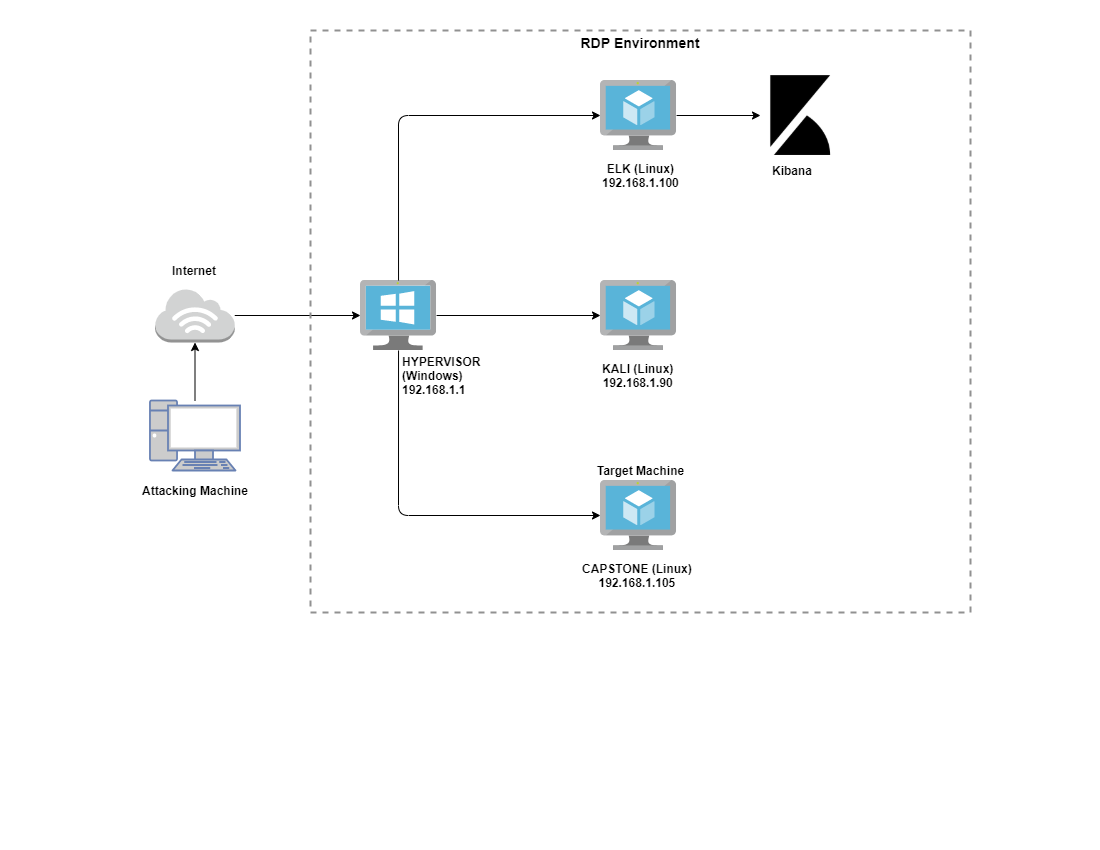

The diagram above was exported from draw.io. Its source (the exported page's mxGraphModel, read from the mxfile embedded in the PNG):
<mxGraphModel dx="1449" dy="585" grid="0" gridSize="10" guides="1" tooltips="1" connect="1" arrows="1" fold="1" page="1" pageScale="1" pageWidth="1100" pageHeight="850" math="0" shadow="0">
  <root>
    <mxCell id="0" />
    <mxCell id="1" parent="0" />
    <mxCell id="yh9IyPVSwPCSzuipzuyi-1" value="" style="fontColor=#0066CC;verticalAlign=top;verticalLabelPosition=bottom;labelPosition=center;align=center;html=1;outlineConnect=0;fillColor=#CCCCCC;strokeColor=#6881B3;gradientColor=none;gradientDirection=north;strokeWidth=2;shape=mxgraph.networks.pc;" vertex="1" parent="1">
      <mxGeometry x="149.5" y="400" width="90" height="70" as="geometry" />
    </mxCell>
    <mxCell id="yh9IyPVSwPCSzuipzuyi-2" value="" style="outlineConnect=0;dashed=0;verticalLabelPosition=bottom;verticalAlign=top;align=center;html=1;shape=mxgraph.aws3.internet_3;fillColor=#D2D3D3;gradientColor=none;" vertex="1" parent="1">
      <mxGeometry x="154.75" y="288" width="79.5" height="54" as="geometry" />
    </mxCell>
    <mxCell id="yh9IyPVSwPCSzuipzuyi-3" value="" style="aspect=fixed;html=1;points=[];align=center;image;fontSize=12;image=img/lib/mscae/VirtualMachineWindows.svg;" vertex="1" parent="1">
      <mxGeometry x="360" y="280" width="76.09" height="70" as="geometry" />
    </mxCell>
    <mxCell id="yh9IyPVSwPCSzuipzuyi-4" value="" style="aspect=fixed;html=1;points=[];align=center;image;fontSize=12;image=img/lib/mscae/Virtual_Machine.svg;" vertex="1" parent="1">
      <mxGeometry x="600" y="280" width="76.09" height="70" as="geometry" />
    </mxCell>
    <mxCell id="yh9IyPVSwPCSzuipzuyi-7" value="" style="aspect=fixed;html=1;points=[];align=center;image;fontSize=12;image=img/lib/mscae/Virtual_Machine.svg;" vertex="1" parent="1">
      <mxGeometry x="600" y="480" width="76.09" height="70" as="geometry" />
    </mxCell>
    <mxCell id="yh9IyPVSwPCSzuipzuyi-8" value="" style="aspect=fixed;html=1;points=[];align=center;image;fontSize=12;image=img/lib/mscae/Virtual_Machine.svg;" vertex="1" parent="1">
      <mxGeometry x="600" y="80" width="76.09" height="70" as="geometry" />
    </mxCell>
    <mxCell id="yh9IyPVSwPCSzuipzuyi-9" value="" style="shape=image;html=1;verticalAlign=top;verticalLabelPosition=bottom;labelBackgroundColor=#ffffff;imageAspect=0;aspect=fixed;image=https://cdn4.iconfinder.com/data/icons/logos-brands-5/24/kibana-128.png" vertex="1" parent="1">
      <mxGeometry x="760" y="75" width="80" height="80" as="geometry" />
    </mxCell>
    <mxCell id="yh9IyPVSwPCSzuipzuyi-11" value="&lt;div style=&quot;text-align: center&quot;&gt;&lt;span&gt;&lt;b&gt;ELK (Linux)&lt;/b&gt;&lt;/span&gt;&lt;/div&gt;&lt;div style=&quot;text-align: center&quot;&gt;&lt;span&gt;&lt;b&gt;192.168.1.100&lt;/b&gt;&lt;/span&gt;&lt;/div&gt;" style="text;html=1;align=left;verticalAlign=middle;resizable=0;points=[];autosize=1;strokeColor=none;" vertex="1" parent="1">
      <mxGeometry x="600" y="160" width="90" height="30" as="geometry" />
    </mxCell>
    <mxCell id="yh9IyPVSwPCSzuipzuyi-14" value="&lt;div style=&quot;text-align: center&quot;&gt;&lt;span&gt;&lt;b&gt;KALI (Linux)&lt;/b&gt;&lt;/span&gt;&lt;/div&gt;&lt;div style=&quot;text-align: center&quot;&gt;&lt;span&gt;&lt;b&gt;192.168.1.90&lt;/b&gt;&lt;br&gt;&lt;/span&gt;&lt;/div&gt;" style="text;html=1;align=left;verticalAlign=middle;resizable=0;points=[];autosize=1;strokeColor=none;" vertex="1" parent="1">
      <mxGeometry x="600" y="360" width="90" height="30" as="geometry" />
    </mxCell>
    <mxCell id="yh9IyPVSwPCSzuipzuyi-15" value="&lt;div style=&quot;text-align: center&quot;&gt;&lt;span&gt;&lt;b&gt;CAPSTONE (Linux)&lt;/b&gt;&lt;/span&gt;&lt;/div&gt;&lt;div style=&quot;text-align: center&quot;&gt;&lt;span&gt;&lt;b&gt;192.168.1.105&lt;/b&gt;&lt;br&gt;&lt;/span&gt;&lt;/div&gt;" style="text;html=1;align=left;verticalAlign=middle;resizable=0;points=[];autosize=1;strokeColor=none;" vertex="1" parent="1">
      <mxGeometry x="580" y="560" width="130" height="30" as="geometry" />
    </mxCell>
    <mxCell id="yh9IyPVSwPCSzuipzuyi-16" value="&lt;div&gt;&lt;span&gt;&lt;b&gt;HYPERVISOR&lt;/b&gt;&lt;/span&gt;&lt;/div&gt;&lt;div&gt;&lt;span&gt;&lt;b&gt;(Windows)&lt;/b&gt;&lt;/span&gt;&lt;/div&gt;&lt;div&gt;&lt;span&gt;&lt;b&gt;192.168.1.1&lt;/b&gt;&lt;br&gt;&lt;/span&gt;&lt;/div&gt;" style="text;html=1;align=left;verticalAlign=middle;resizable=0;points=[];autosize=1;strokeColor=none;" vertex="1" parent="1">
      <mxGeometry x="400" y="350" width="90" height="50" as="geometry" />
    </mxCell>
    <mxCell id="yh9IyPVSwPCSzuipzuyi-17" value="&lt;div style=&quot;text-align: center&quot;&gt;&lt;b&gt;Attacking Machine&lt;/b&gt;&lt;/div&gt;" style="text;html=1;align=left;verticalAlign=middle;resizable=0;points=[];autosize=1;strokeColor=none;" vertex="1" parent="1">
      <mxGeometry x="139.74999999999994" y="480" width="120" height="20" as="geometry" />
    </mxCell>
    <mxCell id="yh9IyPVSwPCSzuipzuyi-18" value="&lt;div style=&quot;text-align: center&quot;&gt;&lt;b&gt;Internet&lt;/b&gt;&lt;/div&gt;" style="text;html=1;align=left;verticalAlign=middle;resizable=0;points=[];autosize=1;strokeColor=none;" vertex="1" parent="1">
      <mxGeometry x="169.74999999999994" y="260" width="60" height="20" as="geometry" />
    </mxCell>
    <mxCell id="yh9IyPVSwPCSzuipzuyi-19" value="&lt;div style=&quot;text-align: center&quot;&gt;&lt;b&gt;Kibana&lt;/b&gt;&lt;/div&gt;" style="text;html=1;align=left;verticalAlign=middle;resizable=0;points=[];autosize=1;strokeColor=none;" vertex="1" parent="1">
      <mxGeometry x="770" y="160" width="60" height="20" as="geometry" />
    </mxCell>
    <mxCell id="yh9IyPVSwPCSzuipzuyi-20" value="" style="endArrow=classic;html=1;" edge="1" parent="1" source="yh9IyPVSwPCSzuipzuyi-8" target="yh9IyPVSwPCSzuipzuyi-9">
      <mxGeometry width="50" height="50" relative="1" as="geometry">
        <mxPoint x="830" y="270" as="sourcePoint" />
        <mxPoint x="880" y="220" as="targetPoint" />
      </mxGeometry>
    </mxCell>
    <mxCell id="yh9IyPVSwPCSzuipzuyi-21" value="" style="endArrow=classic;html=1;" edge="1" parent="1" source="yh9IyPVSwPCSzuipzuyi-3" target="yh9IyPVSwPCSzuipzuyi-7">
      <mxGeometry width="50" height="50" relative="1" as="geometry">
        <mxPoint x="159.5" y="180" as="sourcePoint" />
        <mxPoint x="209.5" y="130" as="targetPoint" />
        <Array as="points">
          <mxPoint x="398" y="515" />
        </Array>
      </mxGeometry>
    </mxCell>
    <mxCell id="yh9IyPVSwPCSzuipzuyi-22" value="" style="endArrow=classic;html=1;" edge="1" parent="1" source="yh9IyPVSwPCSzuipzuyi-3" target="yh9IyPVSwPCSzuipzuyi-4">
      <mxGeometry width="50" height="50" relative="1" as="geometry">
        <mxPoint x="169.5" y="190" as="sourcePoint" />
        <mxPoint x="219.5" y="140" as="targetPoint" />
      </mxGeometry>
    </mxCell>
    <mxCell id="yh9IyPVSwPCSzuipzuyi-23" value="" style="endArrow=classic;html=1;" edge="1" parent="1" source="yh9IyPVSwPCSzuipzuyi-3" target="yh9IyPVSwPCSzuipzuyi-8">
      <mxGeometry width="50" height="50" relative="1" as="geometry">
        <mxPoint x="179.5" y="200" as="sourcePoint" />
        <mxPoint x="380" y="140" as="targetPoint" />
        <Array as="points">
          <mxPoint x="398" y="115" />
        </Array>
      </mxGeometry>
    </mxCell>
    <mxCell id="yh9IyPVSwPCSzuipzuyi-24" value="" style="endArrow=classic;html=1;" edge="1" parent="1" source="yh9IyPVSwPCSzuipzuyi-2" target="yh9IyPVSwPCSzuipzuyi-3">
      <mxGeometry width="50" height="50" relative="1" as="geometry">
        <mxPoint x="189.5" y="210" as="sourcePoint" />
        <mxPoint x="239.5" y="160" as="targetPoint" />
      </mxGeometry>
    </mxCell>
    <mxCell id="yh9IyPVSwPCSzuipzuyi-25" value="" style="endArrow=classic;html=1;" edge="1" parent="1" source="yh9IyPVSwPCSzuipzuyi-1" target="yh9IyPVSwPCSzuipzuyi-2">
      <mxGeometry width="50" height="50" relative="1" as="geometry">
        <mxPoint x="280" y="320" as="sourcePoint" />
        <mxPoint x="330" y="270" as="targetPoint" />
      </mxGeometry>
    </mxCell>
    <mxCell id="yh9IyPVSwPCSzuipzuyi-26" value="&lt;div style=&quot;text-align: center&quot;&gt;&lt;b&gt;Target Machine&lt;/b&gt;&lt;/div&gt;" style="text;html=1;align=left;verticalAlign=middle;resizable=0;points=[];autosize=1;strokeColor=none;" vertex="1" parent="1">
      <mxGeometry x="595" y="460" width="100" height="20" as="geometry" />
    </mxCell>
    <mxCell id="yh9IyPVSwPCSzuipzuyi-28" value="&lt;b&gt;&lt;font style=&quot;font-size: 14px&quot;&gt;RDP Environment&lt;/font&gt;&lt;/b&gt;" style="fontStyle=0;verticalAlign=top;align=center;spacingTop=-2;fillColor=none;rounded=0;whiteSpace=wrap;html=1;strokeColor=#919191;strokeWidth=2;dashed=1;container=1;collapsible=0;expand=0;recursiveResize=0;" vertex="1" parent="1">
      <mxGeometry x="310" y="30" width="660" height="582" as="geometry" />
    </mxCell>
  </root>
</mxGraphModel>